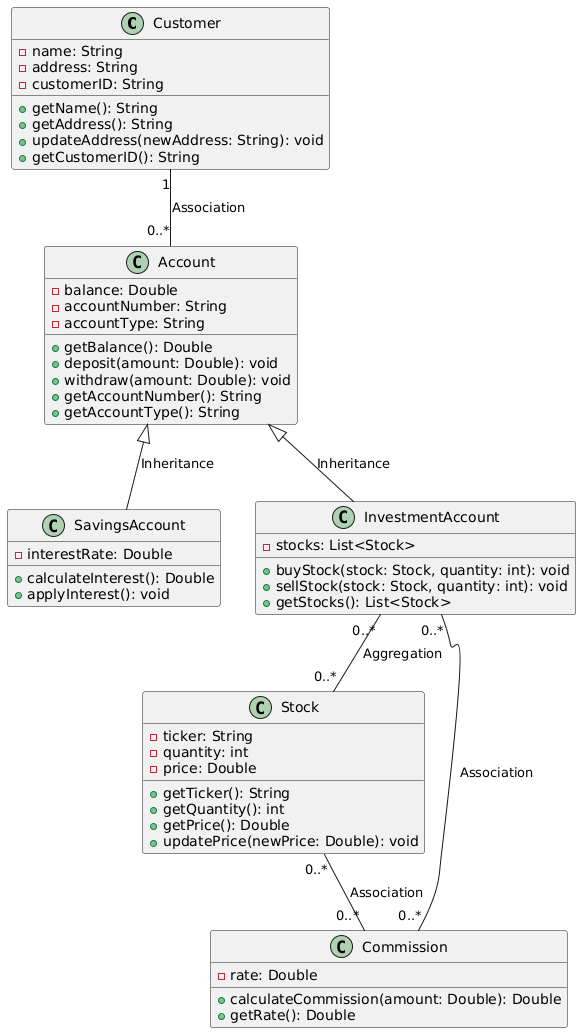

The diagram above was rendered by PlantUML. Its source (embedded in the PNG):
@startuml
class Customer {
    - name: String
    - address: String
    - customerID: String
    + getName(): String
    + getAddress(): String
    + updateAddress(newAddress: String): void
    + getCustomerID(): String
}

class Account {
    - balance: Double
    - accountNumber: String
    - accountType: String
    + getBalance(): Double
    + deposit(amount: Double): void
    + withdraw(amount: Double): void
    + getAccountNumber(): String
    + getAccountType(): String
}

class SavingsAccount {
    - interestRate: Double
    + calculateInterest(): Double
    + applyInterest(): void
}

class InvestmentAccount {
    - stocks: List<Stock>
    + buyStock(stock: Stock, quantity: int): void
    + sellStock(stock: Stock, quantity: int): void
    + getStocks(): List<Stock>
}

class Stock {
    - ticker: String
    - quantity: int
    - price: Double
    + getTicker(): String
    + getQuantity(): int
    + getPrice(): Double
    + updatePrice(newPrice: Double): void
}

class Commission {
    - rate: Double
    + calculateCommission(amount: Double): Double
    + getRate(): Double
}

Customer "1" -- "0..*" Account : Association
Account <|-- SavingsAccount : Inheritance
Account <|-- InvestmentAccount : Inheritance
InvestmentAccount "0..*" -- "0..*" Stock : Aggregation
Commission "0..*" -- "0..*" InvestmentAccount : Association
Stock "0..*" -- "0..*" Commission : Association
@enduml